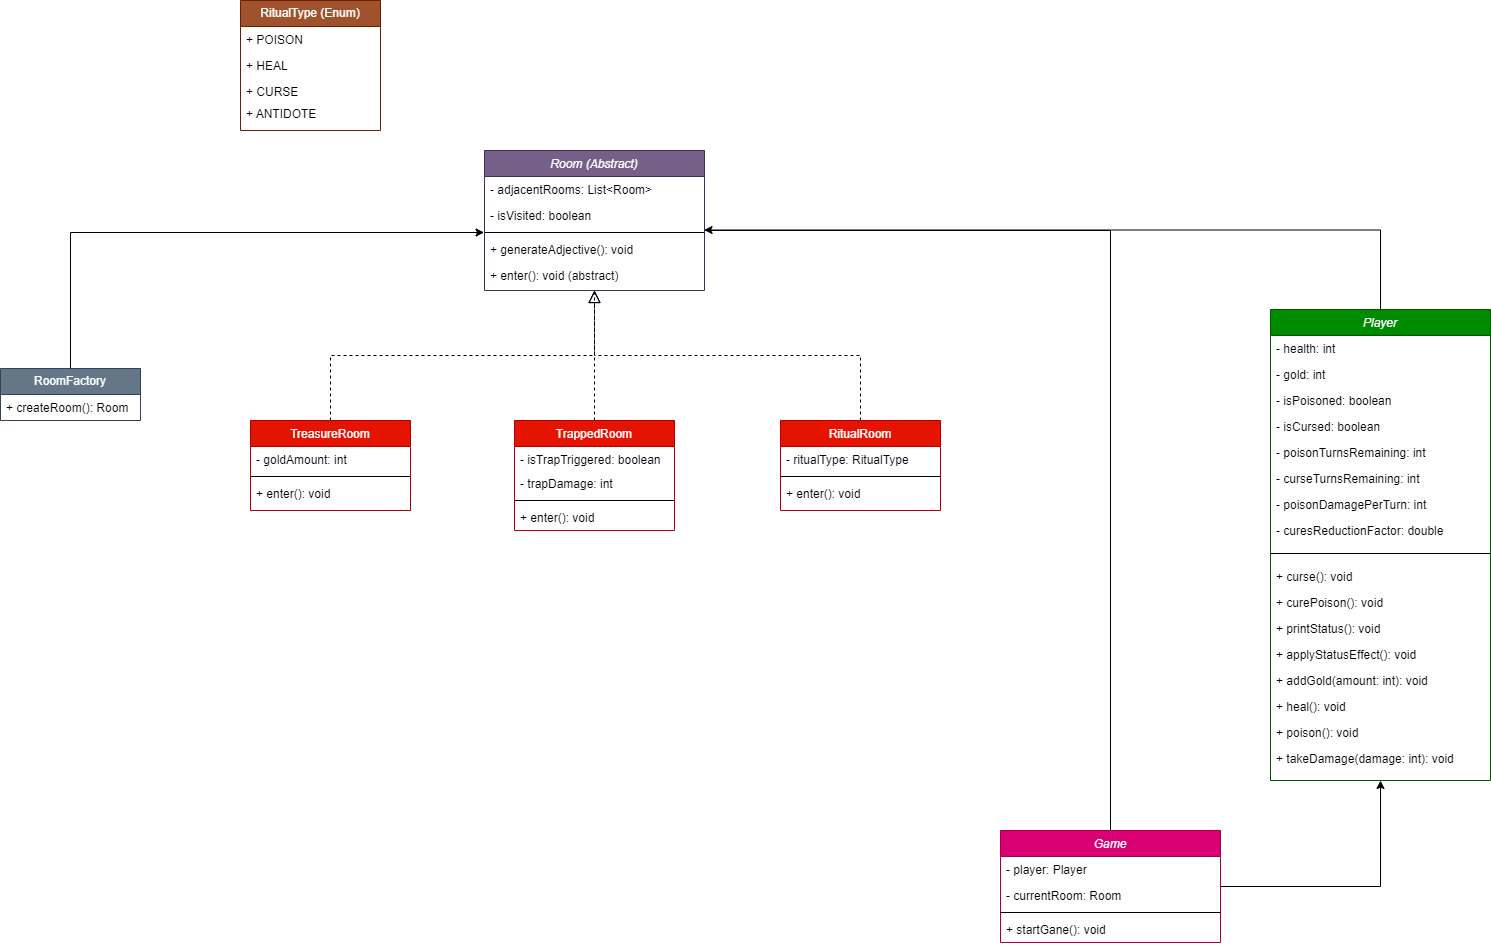

The diagram above was exported from draw.io. Its source (the exported page's mxGraphModel, read from the mxfile embedded in the PNG):
<mxGraphModel dx="1556" dy="868" grid="1" gridSize="10" guides="1" tooltips="1" connect="1" arrows="1" fold="1" page="1" pageScale="1" pageWidth="827" pageHeight="1169" math="0" shadow="0">
  <root>
    <mxCell id="WIyWlLk6GJQsqaUBKTNV-0" />
    <mxCell id="WIyWlLk6GJQsqaUBKTNV-1" parent="WIyWlLk6GJQsqaUBKTNV-0" />
    <mxCell id="zkfFHV4jXpPFQw0GAbJ--0" value="Room (Abstract)" style="swimlane;fontStyle=2;align=center;verticalAlign=top;childLayout=stackLayout;horizontal=1;startSize=26;horizontalStack=0;resizeParent=1;resizeLast=0;collapsible=1;marginBottom=0;rounded=0;shadow=0;strokeWidth=1;fillColor=#76608a;fontColor=#ffffff;strokeColor=#432D57;" parent="WIyWlLk6GJQsqaUBKTNV-1" vertex="1">
      <mxGeometry x="294" y="190" width="220" height="140" as="geometry">
        <mxRectangle x="230" y="140" width="160" height="26" as="alternateBounds" />
      </mxGeometry>
    </mxCell>
    <mxCell id="zkfFHV4jXpPFQw0GAbJ--1" value="- adjacentRooms: List&lt;Room&gt;" style="text;align=left;verticalAlign=top;spacingLeft=4;spacingRight=4;overflow=hidden;rotatable=0;points=[[0,0.5],[1,0.5]];portConstraint=eastwest;" parent="zkfFHV4jXpPFQw0GAbJ--0" vertex="1">
      <mxGeometry y="26" width="220" height="26" as="geometry" />
    </mxCell>
    <mxCell id="zkfFHV4jXpPFQw0GAbJ--2" value="- isVisited: boolean" style="text;align=left;verticalAlign=top;spacingLeft=4;spacingRight=4;overflow=hidden;rotatable=0;points=[[0,0.5],[1,0.5]];portConstraint=eastwest;rounded=0;shadow=0;html=0;" parent="zkfFHV4jXpPFQw0GAbJ--0" vertex="1">
      <mxGeometry y="52" width="220" height="26" as="geometry" />
    </mxCell>
    <mxCell id="zkfFHV4jXpPFQw0GAbJ--4" value="" style="line;html=1;strokeWidth=1;align=left;verticalAlign=middle;spacingTop=-1;spacingLeft=3;spacingRight=3;rotatable=0;labelPosition=right;points=[];portConstraint=eastwest;" parent="zkfFHV4jXpPFQw0GAbJ--0" vertex="1">
      <mxGeometry y="78" width="220" height="8" as="geometry" />
    </mxCell>
    <mxCell id="DTVmmG9HPNqejyOjeddU-3" value="+ generateAdjective(): void" style="text;align=left;verticalAlign=top;spacingLeft=4;spacingRight=4;overflow=hidden;rotatable=0;points=[[0,0.5],[1,0.5]];portConstraint=eastwest;rounded=0;shadow=0;html=0;" parent="zkfFHV4jXpPFQw0GAbJ--0" vertex="1">
      <mxGeometry y="86" width="220" height="26" as="geometry" />
    </mxCell>
    <mxCell id="DTVmmG9HPNqejyOjeddU-2" value="+ enter(): void (abstract)" style="text;align=left;verticalAlign=top;spacingLeft=4;spacingRight=4;overflow=hidden;rotatable=0;points=[[0,0.5],[1,0.5]];portConstraint=eastwest;" parent="zkfFHV4jXpPFQw0GAbJ--0" vertex="1">
      <mxGeometry y="112" width="220" height="26" as="geometry" />
    </mxCell>
    <mxCell id="zkfFHV4jXpPFQw0GAbJ--6" value="TreasureRoom" style="swimlane;fontStyle=0;align=center;verticalAlign=top;childLayout=stackLayout;horizontal=1;startSize=26;horizontalStack=0;resizeParent=1;resizeLast=0;collapsible=1;marginBottom=0;rounded=0;shadow=0;strokeWidth=1;fillColor=#e51400;fontColor=#ffffff;strokeColor=#B20000;" parent="WIyWlLk6GJQsqaUBKTNV-1" vertex="1">
      <mxGeometry x="60" y="460" width="160" height="90" as="geometry">
        <mxRectangle x="130" y="380" width="160" height="26" as="alternateBounds" />
      </mxGeometry>
    </mxCell>
    <mxCell id="zkfFHV4jXpPFQw0GAbJ--7" value="- goldAmount: int" style="text;align=left;verticalAlign=top;spacingLeft=4;spacingRight=4;overflow=hidden;rotatable=0;points=[[0,0.5],[1,0.5]];portConstraint=eastwest;" parent="zkfFHV4jXpPFQw0GAbJ--6" vertex="1">
      <mxGeometry y="26" width="160" height="26" as="geometry" />
    </mxCell>
    <mxCell id="zkfFHV4jXpPFQw0GAbJ--9" value="" style="line;html=1;strokeWidth=1;align=left;verticalAlign=middle;spacingTop=-1;spacingLeft=3;spacingRight=3;rotatable=0;labelPosition=right;points=[];portConstraint=eastwest;" parent="zkfFHV4jXpPFQw0GAbJ--6" vertex="1">
      <mxGeometry y="52" width="160" height="8" as="geometry" />
    </mxCell>
    <mxCell id="zkfFHV4jXpPFQw0GAbJ--11" value="+ enter(): void" style="text;align=left;verticalAlign=top;spacingLeft=4;spacingRight=4;overflow=hidden;rotatable=0;points=[[0,0.5],[1,0.5]];portConstraint=eastwest;" parent="zkfFHV4jXpPFQw0GAbJ--6" vertex="1">
      <mxGeometry y="60" width="160" height="26" as="geometry" />
    </mxCell>
    <mxCell id="zkfFHV4jXpPFQw0GAbJ--12" value="" style="endArrow=block;endSize=10;endFill=0;shadow=0;strokeWidth=1;rounded=0;curved=0;edgeStyle=elbowEdgeStyle;elbow=vertical;dashed=1;" parent="WIyWlLk6GJQsqaUBKTNV-1" source="zkfFHV4jXpPFQw0GAbJ--6" target="zkfFHV4jXpPFQw0GAbJ--0" edge="1">
      <mxGeometry width="160" relative="1" as="geometry">
        <mxPoint x="190" y="-37" as="sourcePoint" />
        <mxPoint x="190" y="-37" as="targetPoint" />
      </mxGeometry>
    </mxCell>
    <mxCell id="DTVmmG9HPNqejyOjeddU-47" style="edgeStyle=orthogonalEdgeStyle;rounded=0;orthogonalLoop=1;jettySize=auto;html=1;dashed=1;endArrow=none;endFill=0;" parent="WIyWlLk6GJQsqaUBKTNV-1" source="DTVmmG9HPNqejyOjeddU-4" edge="1">
      <mxGeometry relative="1" as="geometry">
        <mxPoint x="404" y="330" as="targetPoint" />
      </mxGeometry>
    </mxCell>
    <mxCell id="DTVmmG9HPNqejyOjeddU-4" value="TrappedRoom" style="swimlane;fontStyle=0;align=center;verticalAlign=top;childLayout=stackLayout;horizontal=1;startSize=26;horizontalStack=0;resizeParent=1;resizeLast=0;collapsible=1;marginBottom=0;rounded=0;shadow=0;strokeWidth=1;fillColor=#e51400;fontColor=#ffffff;strokeColor=#B20000;" parent="WIyWlLk6GJQsqaUBKTNV-1" vertex="1">
      <mxGeometry x="324" y="460" width="160" height="110" as="geometry">
        <mxRectangle x="130" y="380" width="160" height="26" as="alternateBounds" />
      </mxGeometry>
    </mxCell>
    <mxCell id="DTVmmG9HPNqejyOjeddU-5" value="- isTrapTriggered: boolean" style="text;align=left;verticalAlign=top;spacingLeft=4;spacingRight=4;overflow=hidden;rotatable=0;points=[[0,0.5],[1,0.5]];portConstraint=eastwest;" parent="DTVmmG9HPNqejyOjeddU-4" vertex="1">
      <mxGeometry y="26" width="160" height="24" as="geometry" />
    </mxCell>
    <mxCell id="DTVmmG9HPNqejyOjeddU-7" value="- trapDamage: int" style="text;align=left;verticalAlign=top;spacingLeft=4;spacingRight=4;overflow=hidden;rotatable=0;points=[[0,0.5],[1,0.5]];portConstraint=eastwest;" parent="DTVmmG9HPNqejyOjeddU-4" vertex="1">
      <mxGeometry y="50" width="160" height="26" as="geometry" />
    </mxCell>
    <mxCell id="DTVmmG9HPNqejyOjeddU-6" value="" style="line;html=1;strokeWidth=1;align=left;verticalAlign=middle;spacingTop=-1;spacingLeft=3;spacingRight=3;rotatable=0;labelPosition=right;points=[];portConstraint=eastwest;" parent="DTVmmG9HPNqejyOjeddU-4" vertex="1">
      <mxGeometry y="76" width="160" height="8" as="geometry" />
    </mxCell>
    <mxCell id="DTVmmG9HPNqejyOjeddU-17" value="+ enter(): void" style="text;align=left;verticalAlign=top;spacingLeft=4;spacingRight=4;overflow=hidden;rotatable=0;points=[[0,0.5],[1,0.5]];portConstraint=eastwest;" parent="DTVmmG9HPNqejyOjeddU-4" vertex="1">
      <mxGeometry y="84" width="160" height="26" as="geometry" />
    </mxCell>
    <mxCell id="DTVmmG9HPNqejyOjeddU-11" value="RitualRoom" style="swimlane;fontStyle=0;align=center;verticalAlign=top;childLayout=stackLayout;horizontal=1;startSize=26;horizontalStack=0;resizeParent=1;resizeLast=0;collapsible=1;marginBottom=0;rounded=0;shadow=0;strokeWidth=1;fillColor=#e51400;fontColor=#ffffff;strokeColor=#B20000;" parent="WIyWlLk6GJQsqaUBKTNV-1" vertex="1">
      <mxGeometry x="590" y="460" width="160" height="90" as="geometry">
        <mxRectangle x="130" y="380" width="160" height="26" as="alternateBounds" />
      </mxGeometry>
    </mxCell>
    <mxCell id="DTVmmG9HPNqejyOjeddU-12" value="- ritualType: RitualType" style="text;align=left;verticalAlign=top;spacingLeft=4;spacingRight=4;overflow=hidden;rotatable=0;points=[[0,0.5],[1,0.5]];portConstraint=eastwest;" parent="DTVmmG9HPNqejyOjeddU-11" vertex="1">
      <mxGeometry y="26" width="160" height="26" as="geometry" />
    </mxCell>
    <mxCell id="DTVmmG9HPNqejyOjeddU-13" value="" style="line;html=1;strokeWidth=1;align=left;verticalAlign=middle;spacingTop=-1;spacingLeft=3;spacingRight=3;rotatable=0;labelPosition=right;points=[];portConstraint=eastwest;" parent="DTVmmG9HPNqejyOjeddU-11" vertex="1">
      <mxGeometry y="52" width="160" height="8" as="geometry" />
    </mxCell>
    <mxCell id="DTVmmG9HPNqejyOjeddU-14" value="+ enter(): void" style="text;align=left;verticalAlign=top;spacingLeft=4;spacingRight=4;overflow=hidden;rotatable=0;points=[[0,0.5],[1,0.5]];portConstraint=eastwest;" parent="DTVmmG9HPNqejyOjeddU-11" vertex="1">
      <mxGeometry y="60" width="160" height="26" as="geometry" />
    </mxCell>
    <mxCell id="DTVmmG9HPNqejyOjeddU-18" value="RitualType (Enum)" style="swimlane;fontStyle=0;childLayout=stackLayout;horizontal=1;startSize=26;fillColor=#a0522d;horizontalStack=0;resizeParent=1;resizeParentMax=0;resizeLast=0;collapsible=1;marginBottom=0;whiteSpace=wrap;html=1;fontColor=#ffffff;strokeColor=#6D1F00;" parent="WIyWlLk6GJQsqaUBKTNV-1" vertex="1">
      <mxGeometry x="50" y="40" width="140" height="130" as="geometry" />
    </mxCell>
    <mxCell id="DTVmmG9HPNqejyOjeddU-19" value="+ POISON" style="text;strokeColor=none;fillColor=none;align=left;verticalAlign=top;spacingLeft=4;spacingRight=4;overflow=hidden;rotatable=0;points=[[0,0.5],[1,0.5]];portConstraint=eastwest;whiteSpace=wrap;html=1;" parent="DTVmmG9HPNqejyOjeddU-18" vertex="1">
      <mxGeometry y="26" width="140" height="26" as="geometry" />
    </mxCell>
    <mxCell id="DTVmmG9HPNqejyOjeddU-20" value="+ HEAL" style="text;strokeColor=none;fillColor=none;align=left;verticalAlign=top;spacingLeft=4;spacingRight=4;overflow=hidden;rotatable=0;points=[[0,0.5],[1,0.5]];portConstraint=eastwest;whiteSpace=wrap;html=1;" parent="DTVmmG9HPNqejyOjeddU-18" vertex="1">
      <mxGeometry y="52" width="140" height="26" as="geometry" />
    </mxCell>
    <mxCell id="DTVmmG9HPNqejyOjeddU-21" value="+ CURSE" style="text;strokeColor=none;fillColor=none;align=left;verticalAlign=top;spacingLeft=4;spacingRight=4;overflow=hidden;rotatable=0;points=[[0,0.5],[1,0.5]];portConstraint=eastwest;whiteSpace=wrap;html=1;" parent="DTVmmG9HPNqejyOjeddU-18" vertex="1">
      <mxGeometry y="78" width="140" height="22" as="geometry" />
    </mxCell>
    <mxCell id="DTVmmG9HPNqejyOjeddU-23" value="+ ANTIDOTE" style="text;strokeColor=none;fillColor=none;align=left;verticalAlign=top;spacingLeft=4;spacingRight=4;overflow=hidden;rotatable=0;points=[[0,0.5],[1,0.5]];portConstraint=eastwest;whiteSpace=wrap;html=1;" parent="DTVmmG9HPNqejyOjeddU-18" vertex="1">
      <mxGeometry y="100" width="140" height="30" as="geometry" />
    </mxCell>
    <mxCell id="DTVmmG9HPNqejyOjeddU-24" value="RoomFactory" style="swimlane;fontStyle=0;childLayout=stackLayout;horizontal=1;startSize=26;fillColor=#647687;horizontalStack=0;resizeParent=1;resizeParentMax=0;resizeLast=0;collapsible=1;marginBottom=0;whiteSpace=wrap;html=1;fontColor=#ffffff;strokeColor=#314354;" parent="WIyWlLk6GJQsqaUBKTNV-1" vertex="1">
      <mxGeometry x="-190" y="408" width="140" height="52" as="geometry" />
    </mxCell>
    <mxCell id="DTVmmG9HPNqejyOjeddU-25" value="+ createRoom(): Room" style="text;strokeColor=none;fillColor=none;align=left;verticalAlign=top;spacingLeft=4;spacingRight=4;overflow=hidden;rotatable=0;points=[[0,0.5],[1,0.5]];portConstraint=eastwest;whiteSpace=wrap;html=1;" parent="DTVmmG9HPNqejyOjeddU-24" vertex="1">
      <mxGeometry y="26" width="140" height="26" as="geometry" />
    </mxCell>
    <mxCell id="DTVmmG9HPNqejyOjeddU-32" value="Player" style="swimlane;fontStyle=2;align=center;verticalAlign=top;childLayout=stackLayout;horizontal=1;startSize=26;horizontalStack=0;resizeParent=1;resizeLast=0;collapsible=1;marginBottom=0;rounded=0;shadow=0;strokeWidth=1;fillColor=#008a00;strokeColor=#005700;fontColor=#ffffff;" parent="WIyWlLk6GJQsqaUBKTNV-1" vertex="1">
      <mxGeometry x="1080" y="349" width="220" height="471" as="geometry">
        <mxRectangle x="230" y="140" width="160" height="26" as="alternateBounds" />
      </mxGeometry>
    </mxCell>
    <mxCell id="DTVmmG9HPNqejyOjeddU-33" value="- health: int" style="text;align=left;verticalAlign=top;spacingLeft=4;spacingRight=4;overflow=hidden;rotatable=0;points=[[0,0.5],[1,0.5]];portConstraint=eastwest;" parent="DTVmmG9HPNqejyOjeddU-32" vertex="1">
      <mxGeometry y="26" width="220" height="26" as="geometry" />
    </mxCell>
    <mxCell id="DTVmmG9HPNqejyOjeddU-34" value="- gold: int" style="text;align=left;verticalAlign=top;spacingLeft=4;spacingRight=4;overflow=hidden;rotatable=0;points=[[0,0.5],[1,0.5]];portConstraint=eastwest;rounded=0;shadow=0;html=0;" parent="DTVmmG9HPNqejyOjeddU-32" vertex="1">
      <mxGeometry y="52" width="220" height="26" as="geometry" />
    </mxCell>
    <mxCell id="DTVmmG9HPNqejyOjeddU-36" value="- isPoisoned: boolean" style="text;align=left;verticalAlign=top;spacingLeft=4;spacingRight=4;overflow=hidden;rotatable=0;points=[[0,0.5],[1,0.5]];portConstraint=eastwest;rounded=0;shadow=0;html=0;" parent="DTVmmG9HPNqejyOjeddU-32" vertex="1">
      <mxGeometry y="78" width="220" height="26" as="geometry" />
    </mxCell>
    <mxCell id="DTVmmG9HPNqejyOjeddU-37" value="- isCursed: boolean" style="text;align=left;verticalAlign=top;spacingLeft=4;spacingRight=4;overflow=hidden;rotatable=0;points=[[0,0.5],[1,0.5]];portConstraint=eastwest;" parent="DTVmmG9HPNqejyOjeddU-32" vertex="1">
      <mxGeometry y="104" width="220" height="26" as="geometry" />
    </mxCell>
    <mxCell id="fZqlP2hZCcYq_A9V6ob7-2" value="- poisonTurnsRemaining: int" style="text;align=left;verticalAlign=top;spacingLeft=4;spacingRight=4;overflow=hidden;rotatable=0;points=[[0,0.5],[1,0.5]];portConstraint=eastwest;" vertex="1" parent="DTVmmG9HPNqejyOjeddU-32">
      <mxGeometry y="130" width="220" height="26" as="geometry" />
    </mxCell>
    <mxCell id="fZqlP2hZCcYq_A9V6ob7-3" value="- curseTurnsRemaining: int" style="text;align=left;verticalAlign=top;spacingLeft=4;spacingRight=4;overflow=hidden;rotatable=0;points=[[0,0.5],[1,0.5]];portConstraint=eastwest;" vertex="1" parent="DTVmmG9HPNqejyOjeddU-32">
      <mxGeometry y="156" width="220" height="26" as="geometry" />
    </mxCell>
    <mxCell id="fZqlP2hZCcYq_A9V6ob7-4" value="- poisonDamagePerTurn: int" style="text;align=left;verticalAlign=top;spacingLeft=4;spacingRight=4;overflow=hidden;rotatable=0;points=[[0,0.5],[1,0.5]];portConstraint=eastwest;" vertex="1" parent="DTVmmG9HPNqejyOjeddU-32">
      <mxGeometry y="182" width="220" height="26" as="geometry" />
    </mxCell>
    <mxCell id="fZqlP2hZCcYq_A9V6ob7-5" value="- curesReductionFactor: double" style="text;align=left;verticalAlign=top;spacingLeft=4;spacingRight=4;overflow=hidden;rotatable=0;points=[[0,0.5],[1,0.5]];portConstraint=eastwest;" vertex="1" parent="DTVmmG9HPNqejyOjeddU-32">
      <mxGeometry y="208" width="220" height="26" as="geometry" />
    </mxCell>
    <mxCell id="DTVmmG9HPNqejyOjeddU-35" value="" style="line;html=1;strokeWidth=1;align=left;verticalAlign=middle;spacingTop=-1;spacingLeft=3;spacingRight=3;rotatable=0;labelPosition=right;points=[];portConstraint=eastwest;" parent="DTVmmG9HPNqejyOjeddU-32" vertex="1">
      <mxGeometry y="234" width="220" height="20" as="geometry" />
    </mxCell>
    <mxCell id="6JNqz89MDb2zNw4KD9oD-3" value="+ curse(): void" style="text;align=left;verticalAlign=top;spacingLeft=4;spacingRight=4;overflow=hidden;rotatable=0;points=[[0,0.5],[1,0.5]];portConstraint=eastwest;" parent="DTVmmG9HPNqejyOjeddU-32" vertex="1">
      <mxGeometry y="254" width="220" height="26" as="geometry" />
    </mxCell>
    <mxCell id="6JNqz89MDb2zNw4KD9oD-4" value="+ curePoison(): void" style="text;align=left;verticalAlign=top;spacingLeft=4;spacingRight=4;overflow=hidden;rotatable=0;points=[[0,0.5],[1,0.5]];portConstraint=eastwest;" parent="DTVmmG9HPNqejyOjeddU-32" vertex="1">
      <mxGeometry y="280" width="220" height="26" as="geometry" />
    </mxCell>
    <mxCell id="fZqlP2hZCcYq_A9V6ob7-0" value="+ printStatus(): void" style="text;align=left;verticalAlign=top;spacingLeft=4;spacingRight=4;overflow=hidden;rotatable=0;points=[[0,0.5],[1,0.5]];portConstraint=eastwest;" vertex="1" parent="DTVmmG9HPNqejyOjeddU-32">
      <mxGeometry y="306" width="220" height="26" as="geometry" />
    </mxCell>
    <mxCell id="fZqlP2hZCcYq_A9V6ob7-1" value="+ applyStatusEffect(): void" style="text;align=left;verticalAlign=top;spacingLeft=4;spacingRight=4;overflow=hidden;rotatable=0;points=[[0,0.5],[1,0.5]];portConstraint=eastwest;" vertex="1" parent="DTVmmG9HPNqejyOjeddU-32">
      <mxGeometry y="332" width="220" height="26" as="geometry" />
    </mxCell>
    <mxCell id="DTVmmG9HPNqejyOjeddU-39" value="+ addGold(amount: int): void" style="text;align=left;verticalAlign=top;spacingLeft=4;spacingRight=4;overflow=hidden;rotatable=0;points=[[0,0.5],[1,0.5]];portConstraint=eastwest;" parent="DTVmmG9HPNqejyOjeddU-32" vertex="1">
      <mxGeometry y="358" width="220" height="26" as="geometry" />
    </mxCell>
    <mxCell id="6JNqz89MDb2zNw4KD9oD-2" value="+ heal(): void" style="text;align=left;verticalAlign=top;spacingLeft=4;spacingRight=4;overflow=hidden;rotatable=0;points=[[0,0.5],[1,0.5]];portConstraint=eastwest;" parent="DTVmmG9HPNqejyOjeddU-32" vertex="1">
      <mxGeometry y="384" width="220" height="26" as="geometry" />
    </mxCell>
    <mxCell id="6JNqz89MDb2zNw4KD9oD-1" value="+ poison(): void" style="text;align=left;verticalAlign=top;spacingLeft=4;spacingRight=4;overflow=hidden;rotatable=0;points=[[0,0.5],[1,0.5]];portConstraint=eastwest;" parent="DTVmmG9HPNqejyOjeddU-32" vertex="1">
      <mxGeometry y="410" width="220" height="26" as="geometry" />
    </mxCell>
    <mxCell id="6JNqz89MDb2zNw4KD9oD-0" value="+ takeDamage(damage: int): void" style="text;align=left;verticalAlign=top;spacingLeft=4;spacingRight=4;overflow=hidden;rotatable=0;points=[[0,0.5],[1,0.5]];portConstraint=eastwest;" parent="DTVmmG9HPNqejyOjeddU-32" vertex="1">
      <mxGeometry y="436" width="220" height="26" as="geometry" />
    </mxCell>
    <mxCell id="DTVmmG9HPNqejyOjeddU-55" style="edgeStyle=orthogonalEdgeStyle;rounded=0;orthogonalLoop=1;jettySize=auto;html=1;entryX=0.5;entryY=1;entryDx=0;entryDy=0;" parent="WIyWlLk6GJQsqaUBKTNV-1" source="DTVmmG9HPNqejyOjeddU-40" target="DTVmmG9HPNqejyOjeddU-32" edge="1">
      <mxGeometry relative="1" as="geometry" />
    </mxCell>
    <mxCell id="DTVmmG9HPNqejyOjeddU-40" value="Game" style="swimlane;fontStyle=2;align=center;verticalAlign=top;childLayout=stackLayout;horizontal=1;startSize=26;horizontalStack=0;resizeParent=1;resizeLast=0;collapsible=1;marginBottom=0;rounded=0;shadow=0;strokeWidth=1;fillColor=#d80073;strokeColor=#A50040;fontColor=#ffffff;" parent="WIyWlLk6GJQsqaUBKTNV-1" vertex="1">
      <mxGeometry x="810" y="870" width="220" height="112" as="geometry">
        <mxRectangle x="230" y="140" width="160" height="26" as="alternateBounds" />
      </mxGeometry>
    </mxCell>
    <mxCell id="DTVmmG9HPNqejyOjeddU-41" value="- player: Player" style="text;align=left;verticalAlign=top;spacingLeft=4;spacingRight=4;overflow=hidden;rotatable=0;points=[[0,0.5],[1,0.5]];portConstraint=eastwest;" parent="DTVmmG9HPNqejyOjeddU-40" vertex="1">
      <mxGeometry y="26" width="220" height="26" as="geometry" />
    </mxCell>
    <mxCell id="DTVmmG9HPNqejyOjeddU-42" value="- currentRoom: Room" style="text;align=left;verticalAlign=top;spacingLeft=4;spacingRight=4;overflow=hidden;rotatable=0;points=[[0,0.5],[1,0.5]];portConstraint=eastwest;rounded=0;shadow=0;html=0;" parent="DTVmmG9HPNqejyOjeddU-40" vertex="1">
      <mxGeometry y="52" width="220" height="26" as="geometry" />
    </mxCell>
    <mxCell id="DTVmmG9HPNqejyOjeddU-45" value="" style="line;html=1;strokeWidth=1;align=left;verticalAlign=middle;spacingTop=-1;spacingLeft=3;spacingRight=3;rotatable=0;labelPosition=right;points=[];portConstraint=eastwest;" parent="DTVmmG9HPNqejyOjeddU-40" vertex="1">
      <mxGeometry y="78" width="220" height="8" as="geometry" />
    </mxCell>
    <mxCell id="DTVmmG9HPNqejyOjeddU-43" value="+ startGane(): void" style="text;align=left;verticalAlign=top;spacingLeft=4;spacingRight=4;overflow=hidden;rotatable=0;points=[[0,0.5],[1,0.5]];portConstraint=eastwest;rounded=0;shadow=0;html=0;" parent="DTVmmG9HPNqejyOjeddU-40" vertex="1">
      <mxGeometry y="86" width="220" height="26" as="geometry" />
    </mxCell>
    <mxCell id="DTVmmG9HPNqejyOjeddU-50" value="" style="endArrow=block;endSize=10;endFill=0;shadow=0;strokeWidth=1;rounded=0;curved=0;edgeStyle=elbowEdgeStyle;elbow=vertical;dashed=1;exitX=0.5;exitY=0;exitDx=0;exitDy=0;" parent="WIyWlLk6GJQsqaUBKTNV-1" source="DTVmmG9HPNqejyOjeddU-11" edge="1">
      <mxGeometry width="160" relative="1" as="geometry">
        <mxPoint x="140" y="460" as="sourcePoint" />
        <mxPoint x="404" y="330" as="targetPoint" />
      </mxGeometry>
    </mxCell>
    <mxCell id="DTVmmG9HPNqejyOjeddU-53" style="edgeStyle=orthogonalEdgeStyle;rounded=0;orthogonalLoop=1;jettySize=auto;html=1;entryX=0.998;entryY=1.058;entryDx=0;entryDy=0;entryPerimeter=0;" parent="WIyWlLk6GJQsqaUBKTNV-1" source="DTVmmG9HPNqejyOjeddU-32" target="zkfFHV4jXpPFQw0GAbJ--2" edge="1">
      <mxGeometry relative="1" as="geometry" />
    </mxCell>
    <mxCell id="DTVmmG9HPNqejyOjeddU-54" style="edgeStyle=orthogonalEdgeStyle;rounded=0;orthogonalLoop=1;jettySize=auto;html=1;entryX=-0.002;entryY=1.154;entryDx=0;entryDy=0;entryPerimeter=0;" parent="WIyWlLk6GJQsqaUBKTNV-1" source="DTVmmG9HPNqejyOjeddU-24" target="zkfFHV4jXpPFQw0GAbJ--2" edge="1">
      <mxGeometry relative="1" as="geometry" />
    </mxCell>
    <mxCell id="DTVmmG9HPNqejyOjeddU-58" style="edgeStyle=orthogonalEdgeStyle;rounded=0;orthogonalLoop=1;jettySize=auto;html=1;entryX=1.027;entryY=1.077;entryDx=0;entryDy=0;entryPerimeter=0;endArrow=none;endFill=0;" parent="WIyWlLk6GJQsqaUBKTNV-1" source="DTVmmG9HPNqejyOjeddU-40" target="zkfFHV4jXpPFQw0GAbJ--2" edge="1">
      <mxGeometry relative="1" as="geometry" />
    </mxCell>
  </root>
</mxGraphModel>